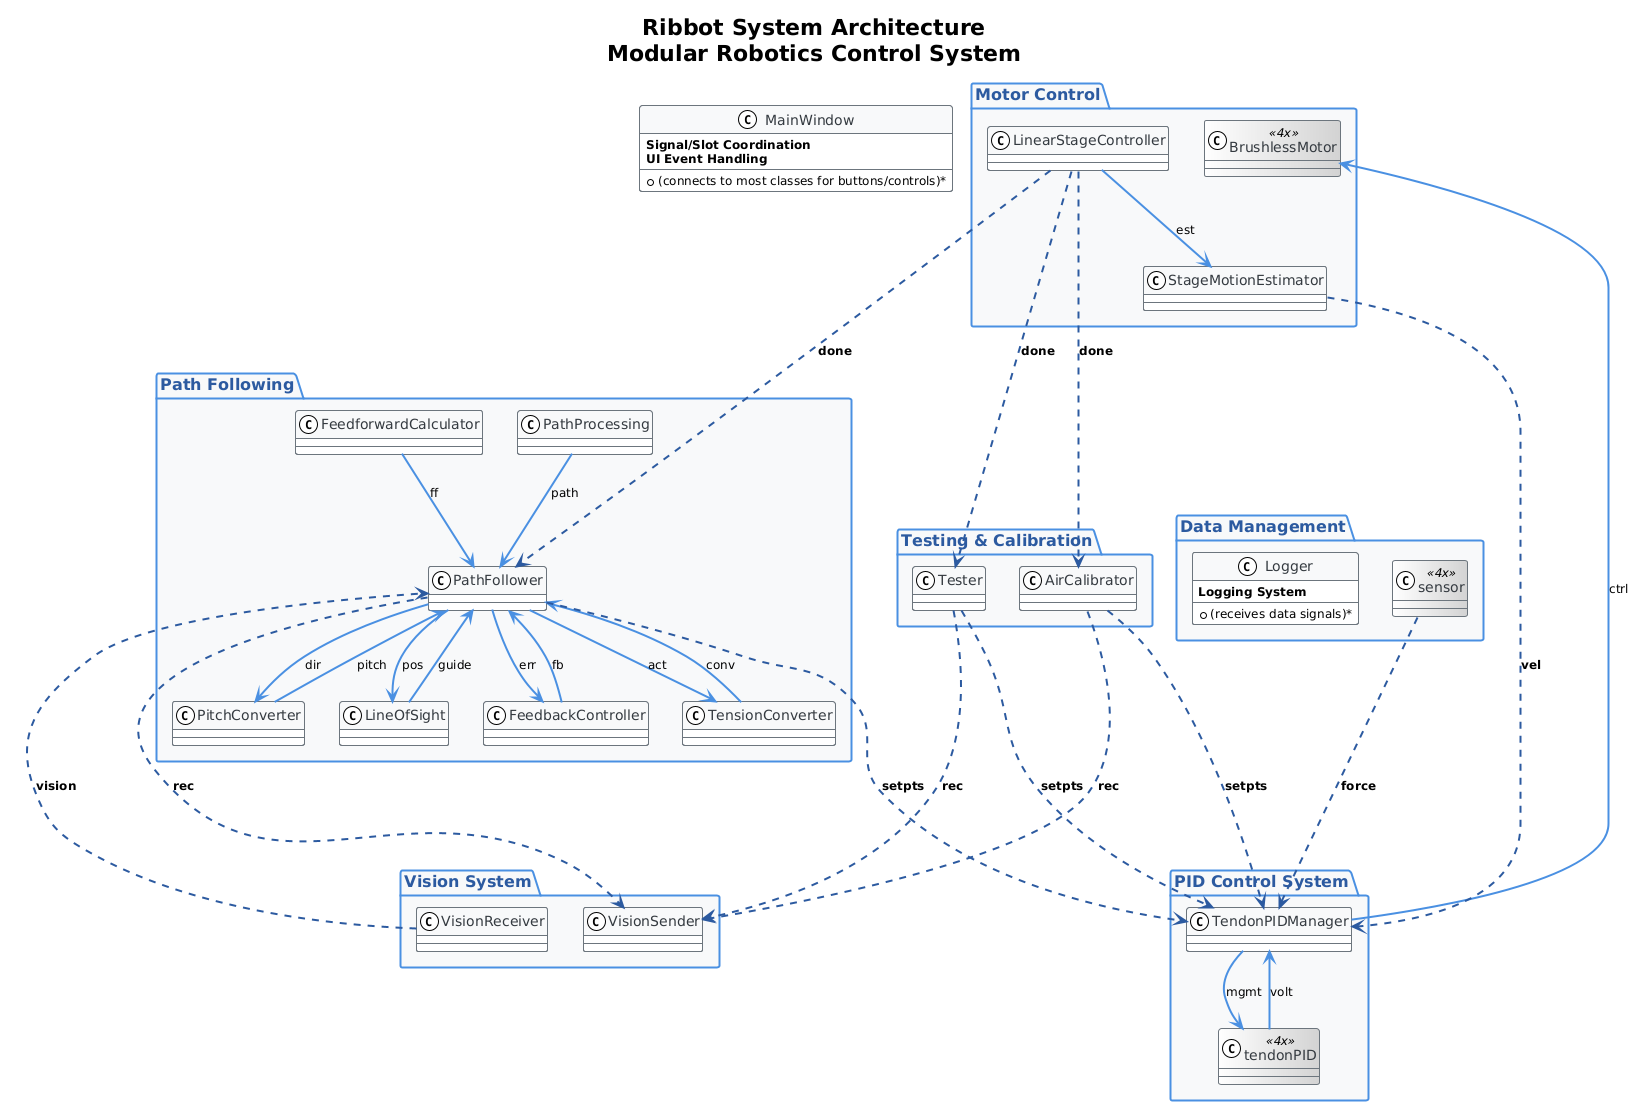

The diagram above was rendered by PlantUML. Its source (embedded in the PNG):
@startuml
!theme plain
skinparam {
    backgroundColor white
    defaultFontSize 12
    defaultFontName Arial
    classFontSize 14
    packageFontSize 16
}

skinparam class {
    BackgroundColor white
    BorderColor #6c757d
    FontColor #343a40
    HeaderBackgroundColor #f8f9fa
}

skinparam package {
    BackgroundColor #f8f9fa
    BorderColor #4a90e2
    FontColor #2c5aa0
    FontStyle bold
    BorderThickness 2
}

skinparam arrow {
    Color #4a90e2
    Thickness 2
}

title **Ribbot System Architecture**\n**Modular Robotics Control System**

package "Motor Control" as MotorPkg #f8f9fa {
    class LinearStageController
    class BrushlessMotor <<4x>> #white|lightgray
    class StageMotionEstimator
}

package "PID Control System" as PIDPkg #f8f9fa {
    class TendonPIDManager
    class tendonPID <<4x>> #white|lightgray
}

package "Vision System" as VisionPkg #f8f9fa {
    class VisionReceiver
    class VisionSender
}

package "Path Following" as PathPkg #f8f9fa {
    class PathFollower
    class LineOfSight
    class FeedbackController
    class TensionConverter
    class PathProcessing
    class PitchConverter
    class FeedforwardCalculator
}

package "Testing & Calibration" as TestPkg #f8f9fa {
    class Tester
    class AirCalibrator
}

package "Data Management" as DataPkg #f8f9fa {
    class Logger {
        **Logging System**
        *(receives data signals)*
    }
    class sensor <<4x>> #white|lightgray
}

class MainWindow {
    **Signal/Slot Coordination**
    **UI Event Handling**
    *(connects to most classes for buttons/controls)*
}

' Core relationships
LinearStageController --> StageMotionEstimator : est
TendonPIDManager --> tendonPID : mgmt
tendonPID --> TendonPIDManager : volt
TendonPIDManager --> BrushlessMotor : ctrl
LineOfSight --> PathFollower : guide
FeedbackController --> PathFollower : fb
TensionConverter --> PathFollower : conv
PathProcessing --> PathFollower : path
PitchConverter --> PathFollower : pitch
FeedforwardCalculator --> PathFollower : ff
PathFollower --> LineOfSight : pos
PathFollower --> FeedbackController : err
PathFollower --> TensionConverter : act
PathFollower --> PitchConverter : dir

' Signal connections (key data flows)
VisionReceiver ..[#2c5aa0]..> PathFollower : **vision**
PathFollower ..[#2c5aa0]..> TendonPIDManager : **setpts**
Tester ..[#2c5aa0]..> TendonPIDManager : **setpts**
AirCalibrator ..[#2c5aa0]..> TendonPIDManager : **setpts**
LinearStageController ..[#2c5aa0]..> PathFollower : **done**
LinearStageController ..[#2c5aa0]..> Tester : **done**
LinearStageController ..[#2c5aa0]..> AirCalibrator : **done**
sensor ..[#2c5aa0]..> TendonPIDManager : **force**
StageMotionEstimator ..[#2c5aa0]..> TendonPIDManager : **vel**
PathFollower ..[#2c5aa0]..> VisionSender : **rec**
Tester ..[#2c5aa0]..> VisionSender : **rec**
AirCalibrator ..[#2c5aa0]..> VisionSender : **rec**
@enduml